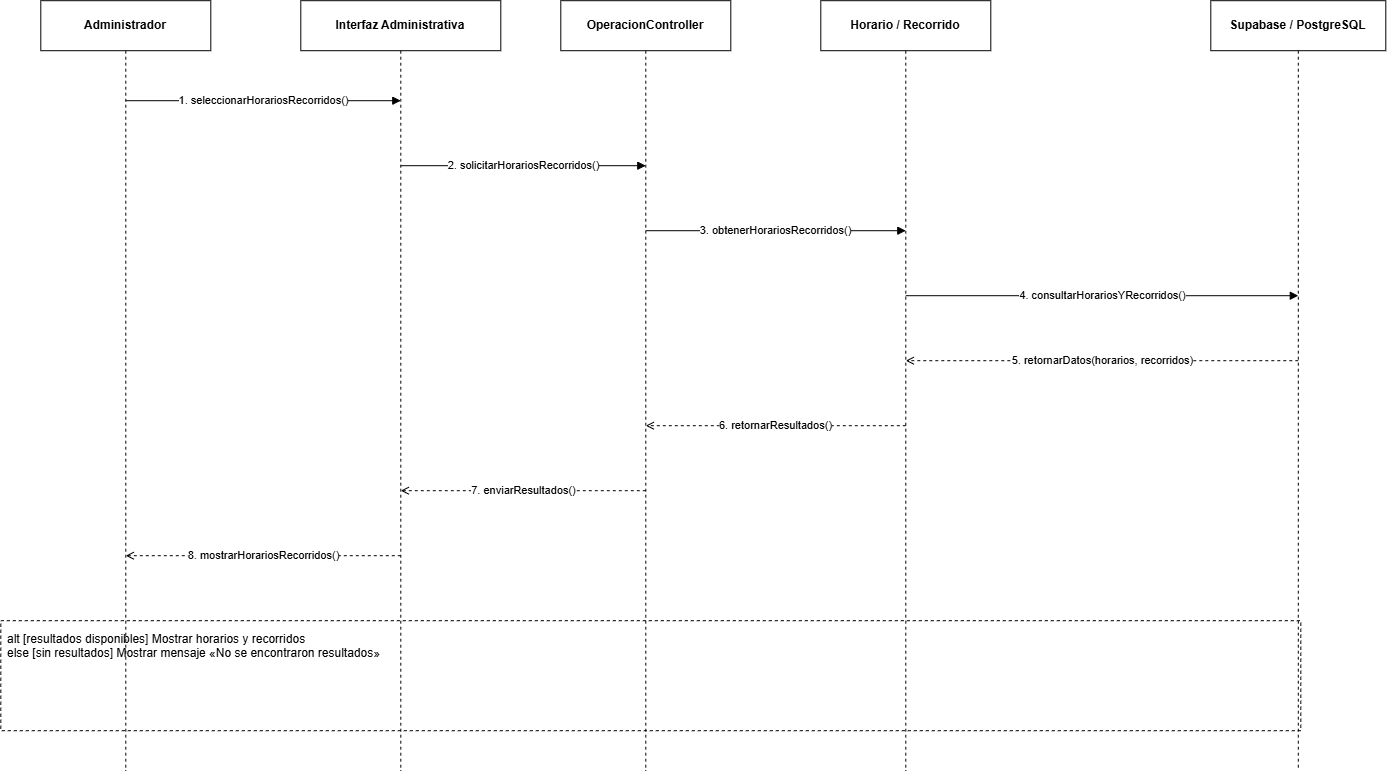

The diagram above was exported from draw.io. Its source (the exported page's mxGraphModel, read from the mxfile embedded in the PNG):
<mxGraphModel dx="1488" dy="782" grid="1" gridSize="10" guides="1" tooltips="1" connect="1" arrows="1" fold="1" page="1" pageScale="1" pageWidth="1500" pageHeight="900" math="0" shadow="0">
  <root>
    <mxCell id="0" />
    <mxCell id="1" parent="0" />
    <mxCell id="p0" parent="1" style="rounded=0;whiteSpace=wrap;html=1;strokeColor=#000000;fillColor=#ffffff;fontStyle=1;" value="Administrador" vertex="1">
      <mxGeometry height="50" width="170" x="40" y="20" as="geometry" />
    </mxCell>
    <mxCell id="life0" edge="1" parent="1" style="edgeStyle=none;html=1;dashed=1;dashPattern=3 3;endArrow=none;startArrow=none;strokeColor=#000000;" value="">
      <mxGeometry as="geometry">
        <mxPoint x="125" y="70" as="sourcePoint" />
        <mxPoint x="125" y="790" as="targetPoint" />
      </mxGeometry>
    </mxCell>
    <mxCell id="p1" parent="1" style="rounded=0;whiteSpace=wrap;html=1;strokeColor=#000000;fillColor=#ffffff;fontStyle=1;" value="Interfaz Administrativa" vertex="1">
      <mxGeometry height="50" width="200" x="300" y="20" as="geometry" />
    </mxCell>
    <mxCell id="life1" edge="1" parent="1" style="edgeStyle=none;html=1;dashed=1;dashPattern=3 3;endArrow=none;startArrow=none;strokeColor=#000000;" value="">
      <mxGeometry as="geometry">
        <mxPoint x="400" y="70" as="sourcePoint" />
        <mxPoint x="400" y="790" as="targetPoint" />
      </mxGeometry>
    </mxCell>
    <mxCell id="p2" parent="1" style="rounded=0;whiteSpace=wrap;html=1;strokeColor=#000000;fillColor=#ffffff;fontStyle=1;" value="OperacionController" vertex="1">
      <mxGeometry height="50" width="170" x="560" y="20" as="geometry" />
    </mxCell>
    <mxCell id="life2" edge="1" parent="1" style="edgeStyle=none;html=1;dashed=1;dashPattern=3 3;endArrow=none;startArrow=none;strokeColor=#000000;" value="">
      <mxGeometry as="geometry">
        <mxPoint x="645" y="70" as="sourcePoint" />
        <mxPoint x="645" y="790" as="targetPoint" />
      </mxGeometry>
    </mxCell>
    <mxCell id="p3" parent="1" style="rounded=0;whiteSpace=wrap;html=1;strokeColor=#000000;fillColor=#ffffff;fontStyle=1;" value="Horario / Recorrido" vertex="1">
      <mxGeometry height="50" width="170" x="820" y="20" as="geometry" />
    </mxCell>
    <mxCell id="life3" edge="1" parent="1" style="edgeStyle=none;html=1;dashed=1;dashPattern=3 3;endArrow=none;startArrow=none;strokeColor=#000000;" value="">
      <mxGeometry as="geometry">
        <mxPoint x="905" y="70" as="sourcePoint" />
        <mxPoint x="905" y="790" as="targetPoint" />
      </mxGeometry>
    </mxCell>
    <mxCell id="p4" parent="1" style="rounded=0;whiteSpace=wrap;html=1;strokeColor=#000000;fillColor=#ffffff;fontStyle=1;" value="Supabase / PostgreSQL" vertex="1">
      <mxGeometry height="50" width="175" x="1210" y="20" as="geometry" />
    </mxCell>
    <mxCell id="life4" edge="1" parent="1" style="edgeStyle=none;html=1;dashed=1;dashPattern=3 3;endArrow=none;startArrow=none;strokeColor=#000000;" value="">
      <mxGeometry as="geometry">
        <mxPoint x="1297.5" y="70" as="sourcePoint" />
        <mxPoint x="1297.5" y="790" as="targetPoint" />
      </mxGeometry>
    </mxCell>
    <mxCell id="m0" edge="1" parent="1" style="edgeStyle=none;html=1;rounded=0;strokeColor=#000000;endArrow=block;endFill=1;" value="1. seleccionarHorariosRecorridos()">
      <mxGeometry as="geometry">
        <mxPoint x="125" y="120" as="sourcePoint" />
        <mxPoint x="400" y="120" as="targetPoint" />
      </mxGeometry>
    </mxCell>
    <mxCell id="m1" edge="1" parent="1" style="edgeStyle=none;html=1;rounded=0;strokeColor=#000000;endArrow=block;endFill=1;" value="2. solicitarHorariosRecorridos()">
      <mxGeometry as="geometry">
        <mxPoint x="400" y="185" as="sourcePoint" />
        <mxPoint x="645" y="185" as="targetPoint" />
      </mxGeometry>
    </mxCell>
    <mxCell id="m2" edge="1" parent="1" style="edgeStyle=none;html=1;rounded=0;strokeColor=#000000;endArrow=block;endFill=1;" value="3. obtenerHorariosRecorridos()">
      <mxGeometry as="geometry">
        <mxPoint x="645" y="250" as="sourcePoint" />
        <mxPoint x="905" y="250" as="targetPoint" />
      </mxGeometry>
    </mxCell>
    <mxCell id="m3" edge="1" parent="1" style="edgeStyle=none;html=1;rounded=0;strokeColor=#000000;endArrow=block;endFill=1;" value="4. consultarHorariosYRecorridos()">
      <mxGeometry as="geometry">
        <mxPoint x="905" y="315" as="sourcePoint" />
        <mxPoint x="1297.5" y="315" as="targetPoint" />
      </mxGeometry>
    </mxCell>
    <mxCell id="m4" edge="1" parent="1" style="edgeStyle=none;html=1;rounded=0;strokeColor=#000000;dashed=1;dashPattern=3 3;endArrow=open;endFill=0;" value="5. retornarDatos(horarios, recorridos)">
      <mxGeometry as="geometry">
        <mxPoint x="1297.5" y="380" as="sourcePoint" />
        <mxPoint x="905" y="380" as="targetPoint" />
      </mxGeometry>
    </mxCell>
    <mxCell id="m5" edge="1" parent="1" style="edgeStyle=none;html=1;rounded=0;strokeColor=#000000;dashed=1;dashPattern=3 3;endArrow=open;endFill=0;" value="6. retornarResultados()">
      <mxGeometry as="geometry">
        <mxPoint x="905" y="445" as="sourcePoint" />
        <mxPoint x="645" y="445" as="targetPoint" />
      </mxGeometry>
    </mxCell>
    <mxCell id="m6" edge="1" parent="1" style="edgeStyle=none;html=1;rounded=0;strokeColor=#000000;dashed=1;dashPattern=3 3;endArrow=open;endFill=0;" value="7. enviarResultados()">
      <mxGeometry as="geometry">
        <mxPoint x="645" y="510" as="sourcePoint" />
        <mxPoint x="400" y="510" as="targetPoint" />
      </mxGeometry>
    </mxCell>
    <mxCell id="m7" edge="1" parent="1" style="edgeStyle=none;html=1;rounded=0;strokeColor=#000000;dashed=1;dashPattern=3 3;endArrow=open;endFill=0;" value="8. mostrarHorariosRecorridos()">
      <mxGeometry as="geometry">
        <mxPoint x="400" y="575" as="sourcePoint" />
        <mxPoint x="125" y="575" as="targetPoint" />
      </mxGeometry>
    </mxCell>
    <mxCell id="altframe" parent="1" style="rounded=0;whiteSpace=wrap;html=1;dashed=1;strokeColor=#000000;fillColor=none;" value="" vertex="1">
      <mxGeometry height="110" width="1300" y="640" as="geometry" />
    </mxCell>
    <mxCell id="altlabel" parent="1" style="text;html=1;align=left;verticalAlign=top;whiteSpace=wrap;overflow=hidden;fontSize=12;" value="alt [resultados disponibles] Mostrar horarios y recorridos&#10;else [sin resultados] Mostrar mensaje «No se encontraron resultados»" vertex="1">
      <mxGeometry height="80" width="1250" x="5" y="645" as="geometry" />
    </mxCell>
  </root>
</mxGraphModel>